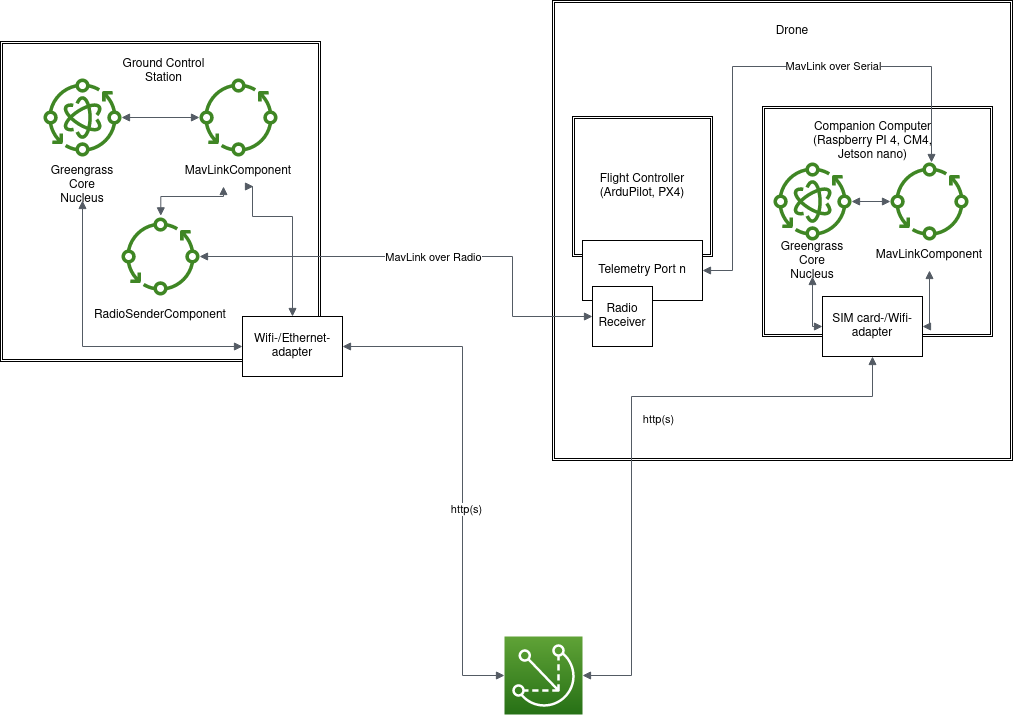

The diagram above was exported from draw.io. Its source (the exported page's mxGraphModel, read from the mxfile embedded in the PNG):
<mxGraphModel dx="2035" dy="659" grid="1" gridSize="10" guides="1" tooltips="1" connect="1" arrows="1" fold="1" page="1" pageScale="1" pageWidth="850" pageHeight="1100" math="0" shadow="0">
  <root>
    <mxCell id="0" />
    <mxCell id="1" parent="0" />
    <mxCell id="wVPYPaHc_bJrYZuwmN7e-18" value="" style="shape=ext;double=1;whiteSpace=wrap;html=1;aspect=fixed;" vertex="1" parent="1">
      <mxGeometry x="340" y="64" width="460" height="460" as="geometry" />
    </mxCell>
    <mxCell id="wVPYPaHc_bJrYZuwmN7e-3" value="" style="sketch=0;points=[[0,0,0],[0.25,0,0],[0.5,0,0],[0.75,0,0],[1,0,0],[0,1,0],[0.25,1,0],[0.5,1,0],[0.75,1,0],[1,1,0],[0,0.25,0],[0,0.5,0],[0,0.75,0],[1,0.25,0],[1,0.5,0],[1,0.75,0]];outlineConnect=0;fontColor=#232F3E;gradientColor=#60A337;gradientDirection=north;fillColor=#277116;strokeColor=#ffffff;dashed=0;verticalLabelPosition=bottom;verticalAlign=top;align=center;html=1;fontSize=12;fontStyle=0;aspect=fixed;shape=mxgraph.aws4.resourceIcon;resIcon=mxgraph.aws4.greengrass;" vertex="1" parent="1">
      <mxGeometry x="292" y="700" width="78" height="78" as="geometry" />
    </mxCell>
    <mxCell id="wVPYPaHc_bJrYZuwmN7e-4" value="" style="shape=ext;double=1;whiteSpace=wrap;html=1;aspect=fixed;" vertex="1" parent="1">
      <mxGeometry x="550" y="170" width="230" height="230" as="geometry" />
    </mxCell>
    <mxCell id="wVPYPaHc_bJrYZuwmN7e-6" value="" style="sketch=0;outlineConnect=0;fontColor=#232F3E;gradientColor=none;fillColor=#3F8624;strokeColor=none;dashed=0;verticalLabelPosition=bottom;verticalAlign=top;align=center;html=1;fontSize=12;fontStyle=0;aspect=fixed;pointerEvents=1;shape=mxgraph.aws4.iot_greengrass_component_nucleus;" vertex="1" parent="1">
      <mxGeometry x="561" y="226" width="78" height="78" as="geometry" />
    </mxCell>
    <mxCell id="wVPYPaHc_bJrYZuwmN7e-9" value="" style="sketch=0;outlineConnect=0;fontColor=#232F3E;gradientColor=none;fillColor=#3F8624;strokeColor=none;dashed=0;verticalLabelPosition=bottom;verticalAlign=top;align=center;html=1;fontSize=12;fontStyle=0;aspect=fixed;pointerEvents=1;shape=mxgraph.aws4.iot_greengrass_component;" vertex="1" parent="1">
      <mxGeometry x="678" y="226" width="78" height="78" as="geometry" />
    </mxCell>
    <mxCell id="wVPYPaHc_bJrYZuwmN7e-10" value="Companion Computer (Raspberry PI 4, CM4, Jetson nano)" style="text;html=1;strokeColor=none;fillColor=none;align=center;verticalAlign=middle;whiteSpace=wrap;rounded=0;" vertex="1" parent="1">
      <mxGeometry x="597.5" y="190" width="125" height="30" as="geometry" />
    </mxCell>
    <mxCell id="wVPYPaHc_bJrYZuwmN7e-11" value="SIM card-/Wifi-adapter" style="rounded=0;whiteSpace=wrap;html=1;" vertex="1" parent="1">
      <mxGeometry x="610" y="360" width="100" height="60" as="geometry" />
    </mxCell>
    <mxCell id="wVPYPaHc_bJrYZuwmN7e-12" value="Flight Controller (ArduPilot, PX4)" style="shape=ext;double=1;whiteSpace=wrap;html=1;aspect=fixed;" vertex="1" parent="1">
      <mxGeometry x="360" y="180" width="140" height="140" as="geometry" />
    </mxCell>
    <mxCell id="wVPYPaHc_bJrYZuwmN7e-13" value="" style="edgeStyle=orthogonalEdgeStyle;html=1;endArrow=block;elbow=vertical;startArrow=block;startFill=1;endFill=1;strokeColor=#545B64;rounded=0;exitX=0.5;exitY=1;exitDx=0;exitDy=0;" edge="1" parent="1" source="wVPYPaHc_bJrYZuwmN7e-11" target="wVPYPaHc_bJrYZuwmN7e-3">
      <mxGeometry width="100" relative="1" as="geometry">
        <mxPoint x="680" y="510" as="sourcePoint" />
        <mxPoint x="470" y="410" as="targetPoint" />
        <Array as="points">
          <mxPoint x="660" y="460" />
          <mxPoint x="419" y="460" />
        </Array>
      </mxGeometry>
    </mxCell>
    <mxCell id="wVPYPaHc_bJrYZuwmN7e-15" value="http(s)" style="edgeLabel;html=1;align=center;verticalAlign=middle;resizable=0;points=[];" vertex="1" connectable="0" parent="wVPYPaHc_bJrYZuwmN7e-13">
      <mxGeometry x="-0.0028" y="1" relative="1" as="geometry">
        <mxPoint x="25" y="-1" as="offset" />
      </mxGeometry>
    </mxCell>
    <mxCell id="wVPYPaHc_bJrYZuwmN7e-19" value="Drone" style="text;html=1;strokeColor=none;fillColor=none;align=center;verticalAlign=middle;whiteSpace=wrap;rounded=0;" vertex="1" parent="1">
      <mxGeometry x="550" y="80" width="60" height="30" as="geometry" />
    </mxCell>
    <mxCell id="wVPYPaHc_bJrYZuwmN7e-20" value="MavLinkComponent" style="text;html=1;strokeColor=none;fillColor=none;align=center;verticalAlign=middle;whiteSpace=wrap;rounded=0;" vertex="1" parent="1">
      <mxGeometry x="687" y="304" width="60" height="30" as="geometry" />
    </mxCell>
    <mxCell id="wVPYPaHc_bJrYZuwmN7e-22" value="Greengrass Core Nucleus" style="text;html=1;strokeColor=none;fillColor=none;align=center;verticalAlign=middle;whiteSpace=wrap;rounded=0;" vertex="1" parent="1">
      <mxGeometry x="570" y="310" width="60" height="30" as="geometry" />
    </mxCell>
    <mxCell id="wVPYPaHc_bJrYZuwmN7e-24" value="" style="edgeStyle=orthogonalEdgeStyle;html=1;endArrow=block;elbow=vertical;startArrow=block;startFill=1;endFill=1;strokeColor=#545B64;rounded=0;exitX=0.5;exitY=1;exitDx=0;exitDy=0;entryX=0;entryY=0.5;entryDx=0;entryDy=0;" edge="1" parent="1" source="wVPYPaHc_bJrYZuwmN7e-22" target="wVPYPaHc_bJrYZuwmN7e-11">
      <mxGeometry width="100" relative="1" as="geometry">
        <mxPoint x="420" y="370" as="sourcePoint" />
        <mxPoint x="520" y="370" as="targetPoint" />
      </mxGeometry>
    </mxCell>
    <mxCell id="wVPYPaHc_bJrYZuwmN7e-25" value="" style="shape=ext;double=1;whiteSpace=wrap;html=1;aspect=fixed;" vertex="1" parent="1">
      <mxGeometry x="-212" y="105" width="320" height="320" as="geometry" />
    </mxCell>
    <mxCell id="wVPYPaHc_bJrYZuwmN7e-26" value="Telemetry Port n" style="rounded=0;whiteSpace=wrap;html=1;" vertex="1" parent="1">
      <mxGeometry x="370" y="304" width="120" height="60" as="geometry" />
    </mxCell>
    <mxCell id="wVPYPaHc_bJrYZuwmN7e-27" value="Radio Receiver" style="rounded=0;whiteSpace=wrap;html=1;" vertex="1" parent="1">
      <mxGeometry x="380" y="350" width="60" height="60" as="geometry" />
    </mxCell>
    <mxCell id="wVPYPaHc_bJrYZuwmN7e-30" value="" style="sketch=0;outlineConnect=0;fontColor=#232F3E;gradientColor=none;fillColor=#3F8624;strokeColor=none;dashed=0;verticalLabelPosition=bottom;verticalAlign=top;align=center;html=1;fontSize=12;fontStyle=0;aspect=fixed;pointerEvents=1;shape=mxgraph.aws4.iot_greengrass_component_nucleus;" vertex="1" parent="1">
      <mxGeometry x="-169" y="142" width="78" height="78" as="geometry" />
    </mxCell>
    <mxCell id="wVPYPaHc_bJrYZuwmN7e-31" value="" style="sketch=0;outlineConnect=0;fontColor=#232F3E;gradientColor=none;fillColor=#3F8624;strokeColor=none;dashed=0;verticalLabelPosition=bottom;verticalAlign=top;align=center;html=1;fontSize=12;fontStyle=0;aspect=fixed;pointerEvents=1;shape=mxgraph.aws4.iot_greengrass_component;" vertex="1" parent="1">
      <mxGeometry x="-13" y="142" width="78" height="78" as="geometry" />
    </mxCell>
    <mxCell id="wVPYPaHc_bJrYZuwmN7e-32" value="MavLinkComponent" style="text;html=1;strokeColor=none;fillColor=none;align=center;verticalAlign=middle;whiteSpace=wrap;rounded=0;" vertex="1" parent="1">
      <mxGeometry x="-4" y="220" width="60" height="30" as="geometry" />
    </mxCell>
    <mxCell id="wVPYPaHc_bJrYZuwmN7e-33" value="Greengrass Core Nucleus" style="text;html=1;strokeColor=none;fillColor=none;align=center;verticalAlign=middle;whiteSpace=wrap;rounded=0;" vertex="1" parent="1">
      <mxGeometry x="-160" y="234" width="60" height="30" as="geometry" />
    </mxCell>
    <mxCell id="wVPYPaHc_bJrYZuwmN7e-34" value="Wifi-/Ethernet-adapter" style="rounded=0;whiteSpace=wrap;html=1;" vertex="1" parent="1">
      <mxGeometry x="30" y="380" width="100" height="60" as="geometry" />
    </mxCell>
    <mxCell id="wVPYPaHc_bJrYZuwmN7e-35" value="" style="edgeStyle=orthogonalEdgeStyle;html=1;endArrow=block;elbow=vertical;startArrow=block;startFill=1;endFill=1;strokeColor=#545B64;rounded=0;exitX=1;exitY=0.5;exitDx=0;exitDy=0;entryX=0;entryY=0.5;entryDx=0;entryDy=0;entryPerimeter=0;" edge="1" parent="1" source="wVPYPaHc_bJrYZuwmN7e-34" target="wVPYPaHc_bJrYZuwmN7e-3">
      <mxGeometry width="100" relative="1" as="geometry">
        <mxPoint x="240" y="553" as="sourcePoint" />
        <mxPoint x="350" y="580" as="targetPoint" />
        <Array as="points">
          <mxPoint x="250" y="410" />
          <mxPoint x="250" y="739" />
        </Array>
      </mxGeometry>
    </mxCell>
    <mxCell id="wVPYPaHc_bJrYZuwmN7e-36" value="http(s)" style="edgeLabel;html=1;align=center;verticalAlign=middle;resizable=0;points=[];" vertex="1" connectable="0" parent="wVPYPaHc_bJrYZuwmN7e-35">
      <mxGeometry x="0.1388" y="3" relative="1" as="geometry">
        <mxPoint y="2" as="offset" />
      </mxGeometry>
    </mxCell>
    <mxCell id="wVPYPaHc_bJrYZuwmN7e-38" value="" style="edgeStyle=orthogonalEdgeStyle;html=1;endArrow=block;elbow=vertical;startArrow=block;startFill=1;endFill=1;strokeColor=#545B64;rounded=0;exitX=1;exitY=0.5;exitDx=0;exitDy=0;" edge="1" parent="1" source="wVPYPaHc_bJrYZuwmN7e-26" target="wVPYPaHc_bJrYZuwmN7e-9">
      <mxGeometry width="100" relative="1" as="geometry">
        <mxPoint x="400" y="90" as="sourcePoint" />
        <mxPoint x="540" y="129" as="targetPoint" />
        <Array as="points">
          <mxPoint x="520" y="334" />
          <mxPoint x="520" y="130" />
          <mxPoint x="719" y="130" />
        </Array>
      </mxGeometry>
    </mxCell>
    <mxCell id="wVPYPaHc_bJrYZuwmN7e-39" value="&lt;div&gt;MavLink over Serial&lt;/div&gt;" style="edgeLabel;html=1;align=center;verticalAlign=middle;resizable=0;points=[];" vertex="1" connectable="0" parent="wVPYPaHc_bJrYZuwmN7e-38">
      <mxGeometry x="0.1388" y="3" relative="1" as="geometry">
        <mxPoint x="33" y="2" as="offset" />
      </mxGeometry>
    </mxCell>
    <mxCell id="wVPYPaHc_bJrYZuwmN7e-40" value="" style="edgeStyle=orthogonalEdgeStyle;html=1;endArrow=block;elbow=vertical;startArrow=block;startFill=1;endFill=1;strokeColor=#545B64;rounded=0;entryX=0.5;entryY=1;entryDx=0;entryDy=0;exitX=1;exitY=0.5;exitDx=0;exitDy=0;" edge="1" parent="1" source="wVPYPaHc_bJrYZuwmN7e-11" target="wVPYPaHc_bJrYZuwmN7e-20">
      <mxGeometry width="100" relative="1" as="geometry">
        <mxPoint x="330" y="410" as="sourcePoint" />
        <mxPoint x="430" y="410" as="targetPoint" />
        <Array as="points">
          <mxPoint x="717" y="390" />
        </Array>
      </mxGeometry>
    </mxCell>
    <mxCell id="wVPYPaHc_bJrYZuwmN7e-41" value="" style="sketch=0;outlineConnect=0;fontColor=#232F3E;gradientColor=none;fillColor=#3F8624;strokeColor=none;dashed=0;verticalLabelPosition=bottom;verticalAlign=top;align=center;html=1;fontSize=12;fontStyle=0;aspect=fixed;pointerEvents=1;shape=mxgraph.aws4.iot_greengrass_component;" vertex="1" parent="1">
      <mxGeometry x="-91" y="281" width="78" height="78" as="geometry" />
    </mxCell>
    <mxCell id="wVPYPaHc_bJrYZuwmN7e-42" value="&lt;div&gt;RadioSenderComponent&lt;/div&gt;" style="text;html=1;strokeColor=none;fillColor=none;align=center;verticalAlign=middle;whiteSpace=wrap;rounded=0;" vertex="1" parent="1">
      <mxGeometry x="-82" y="364" width="60" height="30" as="geometry" />
    </mxCell>
    <mxCell id="wVPYPaHc_bJrYZuwmN7e-43" value="" style="edgeStyle=orthogonalEdgeStyle;html=1;endArrow=block;elbow=vertical;startArrow=block;startFill=1;endFill=1;strokeColor=#545B64;rounded=0;entryX=0;entryY=0.5;entryDx=0;entryDy=0;fontColor=#080200;labelBackgroundColor=none;labelBorderColor=none;" edge="1" parent="1" source="wVPYPaHc_bJrYZuwmN7e-41" target="wVPYPaHc_bJrYZuwmN7e-27">
      <mxGeometry width="100" relative="1" as="geometry">
        <mxPoint x="500" y="344" as="sourcePoint" />
        <mxPoint x="729.0000000000005" y="236" as="targetPoint" />
        <Array as="points">
          <mxPoint x="300" y="320" />
          <mxPoint x="300" y="380" />
        </Array>
      </mxGeometry>
    </mxCell>
    <mxCell id="wVPYPaHc_bJrYZuwmN7e-44" value="&lt;div&gt;MavLink over Radio&lt;br&gt;&lt;/div&gt;" style="edgeLabel;html=1;align=center;verticalAlign=middle;resizable=0;points=[];" vertex="1" connectable="0" parent="wVPYPaHc_bJrYZuwmN7e-43">
      <mxGeometry x="0.1388" y="3" relative="1" as="geometry">
        <mxPoint x="-25" y="3" as="offset" />
      </mxGeometry>
    </mxCell>
    <mxCell id="wVPYPaHc_bJrYZuwmN7e-45" value="" style="edgeStyle=orthogonalEdgeStyle;html=1;endArrow=block;elbow=vertical;startArrow=block;startFill=1;endFill=1;strokeColor=#545B64;rounded=0;exitX=0.25;exitY=1;exitDx=0;exitDy=0;entryX=0.504;entryY=-0.021;entryDx=0;entryDy=0;entryPerimeter=0;" edge="1" parent="1" source="wVPYPaHc_bJrYZuwmN7e-32" target="wVPYPaHc_bJrYZuwmN7e-41">
      <mxGeometry width="100" relative="1" as="geometry">
        <mxPoint x="120" y="160" as="sourcePoint" />
        <mxPoint x="220" y="160" as="targetPoint" />
        <Array as="points">
          <mxPoint x="11" y="260" />
          <mxPoint x="-52" y="260" />
        </Array>
      </mxGeometry>
    </mxCell>
    <mxCell id="wVPYPaHc_bJrYZuwmN7e-46" value="" style="edgeStyle=orthogonalEdgeStyle;html=1;endArrow=block;elbow=vertical;startArrow=block;startFill=1;endFill=1;strokeColor=#545B64;rounded=0;exitX=0.75;exitY=1;exitDx=0;exitDy=0;" edge="1" parent="1" source="wVPYPaHc_bJrYZuwmN7e-32" target="wVPYPaHc_bJrYZuwmN7e-34">
      <mxGeometry width="100" relative="1" as="geometry">
        <mxPoint x="80" y="320" as="sourcePoint" />
        <mxPoint x="180" y="320" as="targetPoint" />
        <Array as="points">
          <mxPoint x="40" y="250" />
          <mxPoint x="40" y="280" />
          <mxPoint x="80" y="280" />
        </Array>
      </mxGeometry>
    </mxCell>
    <mxCell id="wVPYPaHc_bJrYZuwmN7e-47" value="" style="edgeStyle=orthogonalEdgeStyle;html=1;endArrow=block;elbow=vertical;startArrow=block;startFill=1;endFill=1;strokeColor=#545B64;rounded=0;" edge="1" parent="1" source="wVPYPaHc_bJrYZuwmN7e-30" target="wVPYPaHc_bJrYZuwmN7e-31">
      <mxGeometry width="100" relative="1" as="geometry">
        <mxPoint x="80" y="320" as="sourcePoint" />
        <mxPoint x="180" y="320" as="targetPoint" />
      </mxGeometry>
    </mxCell>
    <mxCell id="wVPYPaHc_bJrYZuwmN7e-48" value="" style="edgeStyle=orthogonalEdgeStyle;html=1;endArrow=block;elbow=vertical;startArrow=block;startFill=1;endFill=1;strokeColor=#545B64;rounded=0;exitX=0.5;exitY=1;exitDx=0;exitDy=0;entryX=0;entryY=0.5;entryDx=0;entryDy=0;" edge="1" parent="1" source="wVPYPaHc_bJrYZuwmN7e-33" target="wVPYPaHc_bJrYZuwmN7e-34">
      <mxGeometry width="100" relative="1" as="geometry">
        <mxPoint x="80" y="320" as="sourcePoint" />
        <mxPoint x="180" y="320" as="targetPoint" />
      </mxGeometry>
    </mxCell>
    <mxCell id="wVPYPaHc_bJrYZuwmN7e-49" value="" style="edgeStyle=orthogonalEdgeStyle;html=1;endArrow=block;elbow=vertical;startArrow=block;startFill=1;endFill=1;strokeColor=#545B64;rounded=0;" edge="1" parent="1" source="wVPYPaHc_bJrYZuwmN7e-6" target="wVPYPaHc_bJrYZuwmN7e-9">
      <mxGeometry width="100" relative="1" as="geometry">
        <mxPoint x="260" y="450" as="sourcePoint" />
        <mxPoint x="360" y="450" as="targetPoint" />
      </mxGeometry>
    </mxCell>
    <mxCell id="wVPYPaHc_bJrYZuwmN7e-50" value="Ground Control Station" style="text;html=1;strokeColor=none;fillColor=none;align=center;verticalAlign=middle;whiteSpace=wrap;rounded=0;" vertex="1" parent="1">
      <mxGeometry x="-97" y="120" width="97" height="30" as="geometry" />
    </mxCell>
  </root>
</mxGraphModel>